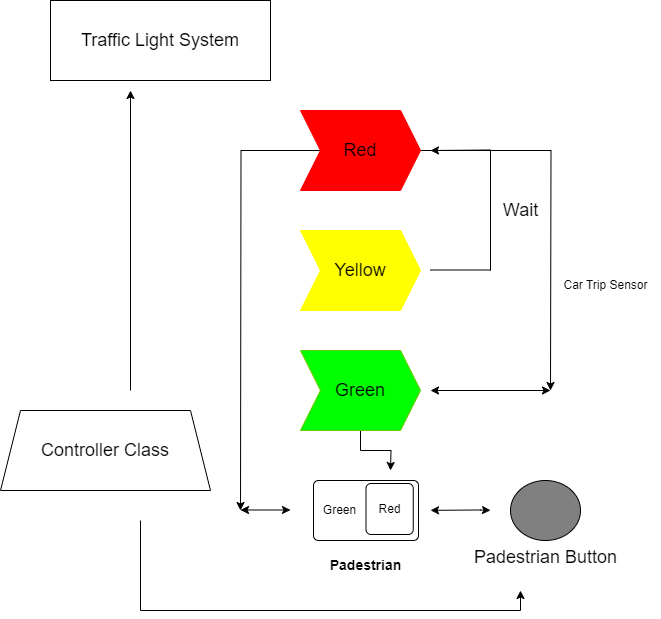

The diagram above was exported from draw.io. Its source (the exported page's mxGraphModel, read from the mxfile embedded in the PNG):
<mxGraphModel dx="880" dy="434" grid="1" gridSize="10" guides="1" tooltips="1" connect="1" arrows="1" fold="1" page="1" pageScale="1" pageWidth="1100" pageHeight="850" math="0" shadow="0">
  <root>
    <mxCell id="0" />
    <mxCell id="1" parent="0" />
    <mxCell id="GZ4Pc5QE6yigXTrI8vLo-1" value="&lt;font style=&quot;font-size: 18px;&quot;&gt;Traffic Light System&lt;/font&gt;" style="rounded=0;whiteSpace=wrap;html=1;" parent="1" vertex="1">
      <mxGeometry x="110" y="60" width="220" height="80" as="geometry" />
    </mxCell>
    <mxCell id="xTVD17lhGSxj7OUH0hBe-8" style="edgeStyle=orthogonalEdgeStyle;rounded=0;orthogonalLoop=1;jettySize=auto;html=1;" parent="1" source="GZ4Pc5QE6yigXTrI8vLo-3" edge="1">
      <mxGeometry relative="1" as="geometry">
        <mxPoint x="300" y="570" as="targetPoint" />
      </mxGeometry>
    </mxCell>
    <mxCell id="xTVD17lhGSxj7OUH0hBe-18" style="edgeStyle=orthogonalEdgeStyle;rounded=0;orthogonalLoop=1;jettySize=auto;html=1;" parent="1" source="GZ4Pc5QE6yigXTrI8vLo-3" edge="1">
      <mxGeometry relative="1" as="geometry">
        <mxPoint x="610" y="450" as="targetPoint" />
      </mxGeometry>
    </mxCell>
    <mxCell id="GZ4Pc5QE6yigXTrI8vLo-3" value="&lt;font style=&quot;font-size: 18px;&quot;&gt;Red&lt;/font&gt;" style="shape=step;perimeter=stepPerimeter;whiteSpace=wrap;html=1;fixedSize=1;strokeColor=#FF0000;shadow=0;fillColor=#FF0000;" parent="1" vertex="1">
      <mxGeometry x="360" y="170" width="120" height="80" as="geometry" />
    </mxCell>
    <mxCell id="GZ4Pc5QE6yigXTrI8vLo-4" value="&lt;font style=&quot;font-size: 18px;&quot;&gt;Yellow&lt;/font&gt;" style="shape=step;perimeter=stepPerimeter;whiteSpace=wrap;html=1;fixedSize=1;strokeColor=#FFFF00;fillColor=#FFFF00;" parent="1" vertex="1">
      <mxGeometry x="360" y="290" width="120" height="80" as="geometry" />
    </mxCell>
    <mxCell id="xTVD17lhGSxj7OUH0hBe-7" style="edgeStyle=orthogonalEdgeStyle;rounded=0;orthogonalLoop=1;jettySize=auto;html=1;" parent="1" source="GZ4Pc5QE6yigXTrI8vLo-5" edge="1">
      <mxGeometry relative="1" as="geometry">
        <mxPoint x="450" y="530" as="targetPoint" />
      </mxGeometry>
    </mxCell>
    <mxCell id="GZ4Pc5QE6yigXTrI8vLo-5" value="&lt;font style=&quot;font-size: 18px;&quot;&gt;Green&lt;/font&gt;" style="shape=step;perimeter=stepPerimeter;whiteSpace=wrap;html=1;fixedSize=1;strokeColor=#66CC00;fillColor=#00FF00;" parent="1" vertex="1">
      <mxGeometry x="360" y="410" width="120" height="80" as="geometry" />
    </mxCell>
    <mxCell id="GZ4Pc5QE6yigXTrI8vLo-7" value="&lt;span style=&quot;font-size: 18px;&quot;&gt;Padestrian Button&lt;/span&gt;" style="verticalLabelPosition=bottom;verticalAlign=top;html=1;shape=mxgraph.flowchart.on-page_reference;fillColor=#808080;" parent="1" vertex="1">
      <mxGeometry x="570" y="540" width="70" height="60" as="geometry" />
    </mxCell>
    <mxCell id="GZ4Pc5QE6yigXTrI8vLo-8" value="&lt;font style=&quot;font-size: 18px;&quot;&gt;Controller Class&lt;/font&gt;" style="shape=trapezoid;perimeter=trapezoidPerimeter;whiteSpace=wrap;html=1;fixedSize=1;" parent="1" vertex="1">
      <mxGeometry x="60" y="470" width="210" height="80" as="geometry" />
    </mxCell>
    <mxCell id="GZ4Pc5QE6yigXTrI8vLo-14" value="" style="endArrow=classic;startArrow=classic;html=1;rounded=0;" parent="1" edge="1">
      <mxGeometry width="50" height="50" relative="1" as="geometry">
        <mxPoint x="490" y="569.83" as="sourcePoint" />
        <mxPoint x="550" y="569.83" as="targetPoint" />
        <Array as="points">
          <mxPoint x="540" y="569.5" />
        </Array>
      </mxGeometry>
    </mxCell>
    <mxCell id="GZ4Pc5QE6yigXTrI8vLo-16" value="" style="endArrow=classic;html=1;rounded=0;" parent="1" edge="1">
      <mxGeometry width="50" height="50" relative="1" as="geometry">
        <mxPoint x="190" y="450" as="sourcePoint" />
        <mxPoint x="190" y="150" as="targetPoint" />
      </mxGeometry>
    </mxCell>
    <mxCell id="GZ4Pc5QE6yigXTrI8vLo-19" value="" style="endArrow=none;html=1;rounded=0;" parent="1" edge="1">
      <mxGeometry width="50" height="50" relative="1" as="geometry">
        <mxPoint x="200" y="670" as="sourcePoint" />
        <mxPoint x="200" y="580" as="targetPoint" />
      </mxGeometry>
    </mxCell>
    <mxCell id="GZ4Pc5QE6yigXTrI8vLo-20" value="" style="endArrow=none;html=1;rounded=0;" parent="1" edge="1">
      <mxGeometry width="50" height="50" relative="1" as="geometry">
        <mxPoint x="200" y="670" as="sourcePoint" />
        <mxPoint x="580" y="670" as="targetPoint" />
      </mxGeometry>
    </mxCell>
    <mxCell id="GZ4Pc5QE6yigXTrI8vLo-21" value="" style="endArrow=classic;html=1;rounded=0;" parent="1" edge="1">
      <mxGeometry width="50" height="50" relative="1" as="geometry">
        <mxPoint x="580" y="670" as="sourcePoint" />
        <mxPoint x="580" y="650" as="targetPoint" />
      </mxGeometry>
    </mxCell>
    <mxCell id="xTVD17lhGSxj7OUH0hBe-1" value="" style="endArrow=none;html=1;rounded=0;" parent="1" edge="1">
      <mxGeometry width="50" height="50" relative="1" as="geometry">
        <mxPoint x="450" y="530" as="sourcePoint" />
        <mxPoint x="450" y="530" as="targetPoint" />
      </mxGeometry>
    </mxCell>
    <mxCell id="xTVD17lhGSxj7OUH0hBe-2" value="" style="rounded=1;absoluteArcSize=1;html=1;arcSize=10;" parent="1" vertex="1">
      <mxGeometry x="373" y="540" width="105" height="60" as="geometry" />
    </mxCell>
    <mxCell id="xTVD17lhGSxj7OUH0hBe-3" value="Green" style="html=1;shape=mxgraph.er.anchor;whiteSpace=wrap;" parent="xTVD17lhGSxj7OUH0hBe-2" vertex="1">
      <mxGeometry width="52.5" height="60" as="geometry" />
    </mxCell>
    <mxCell id="xTVD17lhGSxj7OUH0hBe-4" value="Red" style="rounded=1;absoluteArcSize=1;html=1;arcSize=10;whiteSpace=wrap;points=[];strokeColor=inherit;fillColor=inherit;" parent="xTVD17lhGSxj7OUH0hBe-2" vertex="1">
      <mxGeometry x="52.5" y="3" width="47.25" height="51" as="geometry" />
    </mxCell>
    <mxCell id="xTVD17lhGSxj7OUH0hBe-5" value="&lt;b&gt;&lt;font style=&quot;font-size: 14px;&quot;&gt;Padestrian&lt;/font&gt;&lt;/b&gt;" style="text;html=1;align=center;verticalAlign=middle;resizable=0;points=[];autosize=1;strokeColor=none;fillColor=none;" parent="1" vertex="1">
      <mxGeometry x="375" y="610" width="100" height="30" as="geometry" />
    </mxCell>
    <mxCell id="xTVD17lhGSxj7OUH0hBe-9" value="" style="endArrow=classic;startArrow=classic;html=1;rounded=0;" parent="1" edge="1">
      <mxGeometry width="50" height="50" relative="1" as="geometry">
        <mxPoint x="300" y="569.5" as="sourcePoint" />
        <mxPoint x="350" y="569.5" as="targetPoint" />
      </mxGeometry>
    </mxCell>
    <mxCell id="xTVD17lhGSxj7OUH0hBe-13" value="" style="endArrow=none;html=1;rounded=0;" parent="1" edge="1">
      <mxGeometry width="50" height="50" relative="1" as="geometry">
        <mxPoint x="490" y="329.5" as="sourcePoint" />
        <mxPoint x="550" y="329.5" as="targetPoint" />
      </mxGeometry>
    </mxCell>
    <mxCell id="xTVD17lhGSxj7OUH0hBe-14" value="" style="endArrow=none;html=1;rounded=0;" parent="1" edge="1">
      <mxGeometry width="50" height="50" relative="1" as="geometry">
        <mxPoint x="550" y="330" as="sourcePoint" />
        <mxPoint x="550" y="210" as="targetPoint" />
      </mxGeometry>
    </mxCell>
    <mxCell id="xTVD17lhGSxj7OUH0hBe-15" value="" style="endArrow=classic;html=1;rounded=0;" parent="1" edge="1">
      <mxGeometry width="50" height="50" relative="1" as="geometry">
        <mxPoint x="550" y="209.5" as="sourcePoint" />
        <mxPoint x="490" y="210" as="targetPoint" />
      </mxGeometry>
    </mxCell>
    <mxCell id="xTVD17lhGSxj7OUH0hBe-16" value="&lt;font style=&quot;font-size: 18px;&quot;&gt;Wait&lt;/font&gt;" style="text;html=1;align=center;verticalAlign=middle;resizable=0;points=[];autosize=1;strokeColor=none;fillColor=none;" parent="1" vertex="1">
      <mxGeometry x="550" y="250" width="60" height="40" as="geometry" />
    </mxCell>
    <mxCell id="xTVD17lhGSxj7OUH0hBe-19" value="" style="endArrow=classic;startArrow=classic;html=1;rounded=0;" parent="1" edge="1">
      <mxGeometry width="50" height="50" relative="1" as="geometry">
        <mxPoint x="490" y="450" as="sourcePoint" />
        <mxPoint x="610" y="450" as="targetPoint" />
      </mxGeometry>
    </mxCell>
    <mxCell id="xTVD17lhGSxj7OUH0hBe-20" value="Car Trip Sensor" style="text;html=1;align=center;verticalAlign=middle;resizable=0;points=[];autosize=1;strokeColor=none;fillColor=none;" parent="1" vertex="1">
      <mxGeometry x="610" y="330" width="110" height="30" as="geometry" />
    </mxCell>
  </root>
</mxGraphModel>